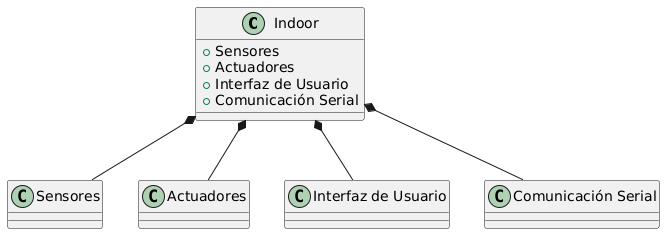

The diagram above was rendered by PlantUML. Its source (embedded in the PNG):
@startuml
class "Indoor" {
  + Sensores
  + Actuadores
  + Interfaz de Usuario
  + Comunicación Serial
}

"Indoor" *-- Sensores
"Indoor" *-- Actuadores
"Indoor" *-- "Interfaz de Usuario"
"Indoor" *-- "Comunicación Serial"
@enduml